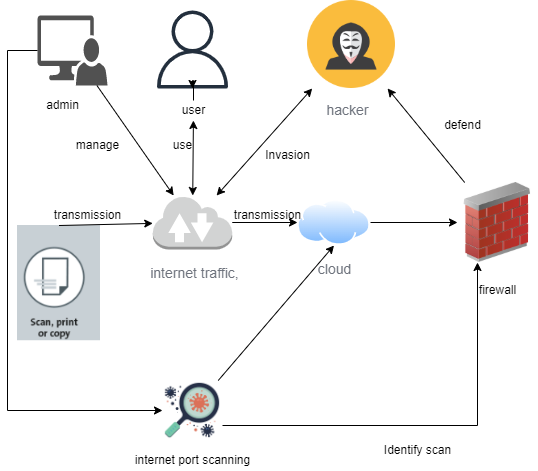

The diagram above was exported from draw.io. Its source (the exported page's mxGraphModel, read from the mxfile embedded in the PNG):
<mxGraphModel dx="1422" dy="762" grid="1" gridSize="10" guides="1" tooltips="1" connect="1" arrows="1" fold="1" page="1" pageScale="1" pageWidth="827" pageHeight="1169" math="0" shadow="0">
  <root>
    <mxCell id="0" />
    <mxCell id="1" parent="0" />
    <mxCell id="Ho2nsT_NPa81Q9y2-0XX-5" value="" style="group" vertex="1" connectable="0" parent="1">
      <mxGeometry x="206" y="180" width="78" height="110" as="geometry" />
    </mxCell>
    <mxCell id="Ho2nsT_NPa81Q9y2-0XX-1" value="" style="sketch=0;outlineConnect=0;fontColor=#232F3E;gradientColor=none;fillColor=#232F3D;strokeColor=none;dashed=0;verticalLabelPosition=bottom;verticalAlign=top;align=center;html=1;fontSize=12;fontStyle=0;aspect=fixed;pointerEvents=1;shape=mxgraph.aws4.user;" vertex="1" parent="Ho2nsT_NPa81Q9y2-0XX-5">
      <mxGeometry width="78" height="78" as="geometry" />
    </mxCell>
    <mxCell id="Ho2nsT_NPa81Q9y2-0XX-7" value="" style="edgeStyle=orthogonalEdgeStyle;rounded=0;orthogonalLoop=1;jettySize=auto;html=1;" edge="1" parent="Ho2nsT_NPa81Q9y2-0XX-5" source="Ho2nsT_NPa81Q9y2-0XX-4" target="Ho2nsT_NPa81Q9y2-0XX-1">
      <mxGeometry relative="1" as="geometry" />
    </mxCell>
    <mxCell id="Ho2nsT_NPa81Q9y2-0XX-4" value="user" style="text;html=1;align=center;verticalAlign=middle;resizable=0;points=[];autosize=1;strokeColor=none;fillColor=none;" vertex="1" parent="Ho2nsT_NPa81Q9y2-0XX-5">
      <mxGeometry x="20" y="90" width="40" height="20" as="geometry" />
    </mxCell>
    <mxCell id="Ho2nsT_NPa81Q9y2-0XX-10" value="" style="group" vertex="1" connectable="0" parent="1">
      <mxGeometry x="90" y="185" width="70" height="100" as="geometry" />
    </mxCell>
    <mxCell id="Ho2nsT_NPa81Q9y2-0XX-8" value="" style="sketch=0;pointerEvents=1;shadow=0;dashed=0;html=1;strokeColor=none;labelPosition=center;verticalLabelPosition=bottom;verticalAlign=top;align=center;fillColor=#515151;shape=mxgraph.mscae.system_center.admin_console" vertex="1" parent="Ho2nsT_NPa81Q9y2-0XX-10">
      <mxGeometry width="70" height="70" as="geometry" />
    </mxCell>
    <mxCell id="Ho2nsT_NPa81Q9y2-0XX-9" value="&lt;font style=&quot;vertical-align: inherit&quot;&gt;&lt;font style=&quot;vertical-align: inherit&quot;&gt;admin&lt;/font&gt;&lt;/font&gt;" style="text;html=1;align=center;verticalAlign=middle;resizable=0;points=[];autosize=1;strokeColor=none;fillColor=none;" vertex="1" parent="Ho2nsT_NPa81Q9y2-0XX-10">
      <mxGeometry y="80" width="50" height="20" as="geometry" />
    </mxCell>
    <mxCell id="Ho2nsT_NPa81Q9y2-0XX-13" value="" style="group" vertex="1" connectable="0" parent="1">
      <mxGeometry x="360" y="170" width="88" height="120" as="geometry" />
    </mxCell>
    <mxCell id="Ho2nsT_NPa81Q9y2-0XX-11" value="" style="shape=image;html=1;verticalAlign=top;verticalLabelPosition=bottom;labelBackgroundColor=#ffffff;imageAspect=0;aspect=fixed;image=https://cdn0.iconfinder.com/data/icons/kameleon-free-pack-rounded/110/Hacker-128.png" vertex="1" parent="Ho2nsT_NPa81Q9y2-0XX-13">
      <mxGeometry width="88" height="88" as="geometry" />
    </mxCell>
    <mxCell id="Ho2nsT_NPa81Q9y2-0XX-12" value="&lt;span style=&quot;color: rgb(109 , 114 , 124) ; font-family: &amp;#34;roboto&amp;#34; , , &amp;#34;blinkmacsystemfont&amp;#34; , &amp;#34;segoe ui&amp;#34; , &amp;#34;helvetica neue&amp;#34; , &amp;#34;arial&amp;#34; , sans-serif , &amp;#34;apple color emoji&amp;#34; , &amp;#34;segoe ui emoji&amp;#34; , &amp;#34;segoe ui symbol&amp;#34; ; font-size: 14px ; text-align: left ; background-color: rgb(255 , 255 , 255)&quot;&gt;hacker&lt;/span&gt;" style="text;html=1;align=center;verticalAlign=middle;resizable=0;points=[];autosize=1;strokeColor=none;fillColor=none;" vertex="1" parent="Ho2nsT_NPa81Q9y2-0XX-13">
      <mxGeometry x="10" y="100" width="60" height="20" as="geometry" />
    </mxCell>
    <mxCell id="Ho2nsT_NPa81Q9y2-0XX-16" value="" style="group" vertex="1" connectable="0" parent="1">
      <mxGeometry x="350" y="369" width="73.01999999999998" height="80" as="geometry" />
    </mxCell>
    <mxCell id="Ho2nsT_NPa81Q9y2-0XX-14" value="" style="aspect=fixed;perimeter=ellipsePerimeter;html=1;align=center;shadow=0;dashed=0;spacingTop=3;image;image=img/lib/active_directory/internet_cloud.svg;" vertex="1" parent="Ho2nsT_NPa81Q9y2-0XX-16">
      <mxGeometry width="73.02" height="46" as="geometry" />
    </mxCell>
    <mxCell id="Ho2nsT_NPa81Q9y2-0XX-15" value="&lt;span style=&quot;color: rgb(109 , 114 , 124) ; font-family: &amp;#34;roboto&amp;#34; , , &amp;#34;blinkmacsystemfont&amp;#34; , &amp;#34;segoe ui&amp;#34; , &amp;#34;helvetica neue&amp;#34; , &amp;#34;arial&amp;#34; , sans-serif , &amp;#34;apple color emoji&amp;#34; , &amp;#34;segoe ui emoji&amp;#34; , &amp;#34;segoe ui symbol&amp;#34; ; font-size: 14px ; text-align: left ; background-color: rgb(255 , 255 , 255)&quot;&gt;cloud&lt;/span&gt;" style="text;html=1;align=center;verticalAlign=middle;resizable=0;points=[];autosize=1;strokeColor=none;fillColor=none;" vertex="1" parent="Ho2nsT_NPa81Q9y2-0XX-16">
      <mxGeometry x="11.509999999999991" y="60" width="50" height="20" as="geometry" />
    </mxCell>
    <mxCell id="Ho2nsT_NPa81Q9y2-0XX-19" value="" style="group" vertex="1" connectable="0" parent="1">
      <mxGeometry x="190" y="365" width="110" height="88" as="geometry" />
    </mxCell>
    <mxCell id="Ho2nsT_NPa81Q9y2-0XX-17" value="" style="outlineConnect=0;dashed=0;verticalLabelPosition=bottom;verticalAlign=top;align=center;html=1;shape=mxgraph.aws3.internet_2;fillColor=#D2D3D3;gradientColor=none;" vertex="1" parent="Ho2nsT_NPa81Q9y2-0XX-19">
      <mxGeometry x="15.25" width="79.5" height="54" as="geometry" />
    </mxCell>
    <mxCell id="Ho2nsT_NPa81Q9y2-0XX-18" value="&lt;span style=&quot;color: rgb(109 , 114 , 124) ; font-family: &amp;#34;roboto&amp;#34; , , &amp;#34;blinkmacsystemfont&amp;#34; , &amp;#34;segoe ui&amp;#34; , &amp;#34;helvetica neue&amp;#34; , &amp;#34;arial&amp;#34; , sans-serif , &amp;#34;apple color emoji&amp;#34; , &amp;#34;segoe ui emoji&amp;#34; , &amp;#34;segoe ui symbol&amp;#34; ; font-size: 14px ; text-align: left ; background-color: rgb(255 , 255 , 255)&quot;&gt;&amp;nbsp;internet traffic,&lt;/span&gt;" style="text;html=1;align=center;verticalAlign=middle;resizable=0;points=[];autosize=1;strokeColor=none;fillColor=none;" vertex="1" parent="Ho2nsT_NPa81Q9y2-0XX-19">
      <mxGeometry y="68" width="110" height="20" as="geometry" />
    </mxCell>
    <mxCell id="Ho2nsT_NPa81Q9y2-0XX-20" value="" style="shape=image;verticalLabelPosition=bottom;labelBackgroundColor=default;verticalAlign=top;aspect=fixed;imageAspect=0;image=data:image/png,(base64 omitted: 9908 chars);" vertex="1" parent="1">
      <mxGeometry x="70" y="395" width="83" height="115.23" as="geometry" />
    </mxCell>
    <mxCell id="Ho2nsT_NPa81Q9y2-0XX-22" value="" style="endArrow=classic;startArrow=classic;html=1;rounded=0;" edge="1" parent="1" source="Ho2nsT_NPa81Q9y2-0XX-17" target="Ho2nsT_NPa81Q9y2-0XX-4">
      <mxGeometry width="50" height="50" relative="1" as="geometry">
        <mxPoint x="220" y="345" as="sourcePoint" />
        <mxPoint x="270" y="295" as="targetPoint" />
      </mxGeometry>
    </mxCell>
    <mxCell id="Ho2nsT_NPa81Q9y2-0XX-23" value="" style="endArrow=classic;html=1;rounded=0;" edge="1" parent="1" source="Ho2nsT_NPa81Q9y2-0XX-8" target="Ho2nsT_NPa81Q9y2-0XX-17">
      <mxGeometry width="50" height="50" relative="1" as="geometry">
        <mxPoint x="120" y="305" as="sourcePoint" />
        <mxPoint x="170" y="255" as="targetPoint" />
      </mxGeometry>
    </mxCell>
    <mxCell id="Ho2nsT_NPa81Q9y2-0XX-24" value="" style="endArrow=classic;startArrow=classic;html=1;rounded=0;" edge="1" parent="1" source="Ho2nsT_NPa81Q9y2-0XX-17" target="Ho2nsT_NPa81Q9y2-0XX-11">
      <mxGeometry width="50" height="50" relative="1" as="geometry">
        <mxPoint x="280" y="375" as="sourcePoint" />
        <mxPoint x="330" y="325" as="targetPoint" />
      </mxGeometry>
    </mxCell>
    <mxCell id="Ho2nsT_NPa81Q9y2-0XX-25" value="" style="endArrow=classic;html=1;rounded=0;exitX=0.5;exitY=0;exitDx=0;exitDy=0;" edge="1" parent="1" source="Ho2nsT_NPa81Q9y2-0XX-20" target="Ho2nsT_NPa81Q9y2-0XX-17">
      <mxGeometry width="50" height="50" relative="1" as="geometry">
        <mxPoint x="100" y="435" as="sourcePoint" />
        <mxPoint x="180" y="385" as="targetPoint" />
      </mxGeometry>
    </mxCell>
    <mxCell id="Ho2nsT_NPa81Q9y2-0XX-26" value="" style="endArrow=classic;html=1;rounded=0;" edge="1" parent="1" source="Ho2nsT_NPa81Q9y2-0XX-17" target="Ho2nsT_NPa81Q9y2-0XX-14">
      <mxGeometry width="50" height="50" relative="1" as="geometry">
        <mxPoint x="200" y="485" as="sourcePoint" />
        <mxPoint x="250" y="435" as="targetPoint" />
      </mxGeometry>
    </mxCell>
    <mxCell id="Ho2nsT_NPa81Q9y2-0XX-27" value="manage" style="text;html=1;align=center;verticalAlign=middle;resizable=0;points=[];autosize=1;strokeColor=none;fillColor=none;" vertex="1" parent="1">
      <mxGeometry x="120" y="305" width="60" height="20" as="geometry" />
    </mxCell>
    <mxCell id="Ho2nsT_NPa81Q9y2-0XX-28" value="Invasion" style="text;html=1;align=center;verticalAlign=middle;resizable=0;points=[];autosize=1;strokeColor=none;fillColor=none;" vertex="1" parent="1">
      <mxGeometry x="310" y="315" width="60" height="20" as="geometry" />
    </mxCell>
    <mxCell id="Ho2nsT_NPa81Q9y2-0XX-29" value="use" style="text;html=1;align=center;verticalAlign=middle;resizable=0;points=[];autosize=1;strokeColor=none;fillColor=none;" vertex="1" parent="1">
      <mxGeometry x="220" y="305" width="30" height="20" as="geometry" />
    </mxCell>
    <mxCell id="Ho2nsT_NPa81Q9y2-0XX-30" value="transmission" style="text;html=1;align=center;verticalAlign=middle;resizable=0;points=[];autosize=1;strokeColor=none;fillColor=none;" vertex="1" parent="1">
      <mxGeometry x="100" y="375" width="80" height="20" as="geometry" />
    </mxCell>
    <mxCell id="Ho2nsT_NPa81Q9y2-0XX-31" value="transmission" style="text;html=1;align=center;verticalAlign=middle;resizable=0;points=[];autosize=1;strokeColor=none;fillColor=none;" vertex="1" parent="1">
      <mxGeometry x="280" y="375" width="80" height="20" as="geometry" />
    </mxCell>
    <mxCell id="Ho2nsT_NPa81Q9y2-0XX-34" value="" style="group" vertex="1" connectable="0" parent="1">
      <mxGeometry x="215" y="550" width="95" height="90" as="geometry" />
    </mxCell>
    <mxCell id="Ho2nsT_NPa81Q9y2-0XX-32" value="" style="shape=image;html=1;verticalAlign=top;verticalLabelPosition=bottom;labelBackgroundColor=#ffffff;imageAspect=0;aspect=fixed;image=https://cdn2.iconfinder.com/data/icons/cornavirus-covid-19/64/_scan_research_magnifier_virus_disease-128.png" vertex="1" parent="Ho2nsT_NPa81Q9y2-0XX-34">
      <mxGeometry width="60" height="60" as="geometry" />
    </mxCell>
    <mxCell id="Ho2nsT_NPa81Q9y2-0XX-33" value="internet port scanning" style="text;html=1;align=center;verticalAlign=middle;resizable=0;points=[];autosize=1;strokeColor=none;fillColor=none;" vertex="1" parent="Ho2nsT_NPa81Q9y2-0XX-34">
      <mxGeometry x="-35" y="70" width="130" height="20" as="geometry" />
    </mxCell>
    <mxCell id="Ho2nsT_NPa81Q9y2-0XX-35" value="" style="endArrow=classic;html=1;rounded=0;" edge="1" parent="1" source="Ho2nsT_NPa81Q9y2-0XX-8" target="Ho2nsT_NPa81Q9y2-0XX-32">
      <mxGeometry width="50" height="50" relative="1" as="geometry">
        <mxPoint x="40" y="240" as="sourcePoint" />
        <mxPoint x="50" y="640" as="targetPoint" />
        <Array as="points">
          <mxPoint x="60" y="220" />
          <mxPoint x="60" y="580" />
        </Array>
      </mxGeometry>
    </mxCell>
    <mxCell id="Ho2nsT_NPa81Q9y2-0XX-36" value="" style="endArrow=classic;html=1;rounded=0;entryX=0.5;entryY=1;entryDx=0;entryDy=0;" edge="1" parent="1" source="Ho2nsT_NPa81Q9y2-0XX-32" target="Ho2nsT_NPa81Q9y2-0XX-14">
      <mxGeometry width="50" height="50" relative="1" as="geometry">
        <mxPoint x="220" y="550" as="sourcePoint" />
        <mxPoint x="270" y="500" as="targetPoint" />
      </mxGeometry>
    </mxCell>
    <mxCell id="Ho2nsT_NPa81Q9y2-0XX-39" value="" style="endArrow=classic;html=1;rounded=0;" edge="1" parent="1" source="Ho2nsT_NPa81Q9y2-0XX-37" target="Ho2nsT_NPa81Q9y2-0XX-11">
      <mxGeometry width="50" height="50" relative="1" as="geometry">
        <mxPoint x="480" y="320" as="sourcePoint" />
        <mxPoint x="530" y="270" as="targetPoint" />
      </mxGeometry>
    </mxCell>
    <mxCell id="Ho2nsT_NPa81Q9y2-0XX-40" value="defend" style="text;html=1;align=center;verticalAlign=middle;resizable=0;points=[];autosize=1;strokeColor=none;fillColor=none;" vertex="1" parent="1">
      <mxGeometry x="490" y="285" width="50" height="20" as="geometry" />
    </mxCell>
    <mxCell id="Ho2nsT_NPa81Q9y2-0XX-42" value="" style="group" vertex="1" connectable="0" parent="1">
      <mxGeometry x="510" y="352" width="80" height="118" as="geometry" />
    </mxCell>
    <mxCell id="Ho2nsT_NPa81Q9y2-0XX-37" value="" style="image;html=1;image=img/lib/clip_art/networking/Firewall_02_128x128.png" vertex="1" parent="Ho2nsT_NPa81Q9y2-0XX-42">
      <mxGeometry width="80" height="80" as="geometry" />
    </mxCell>
    <mxCell id="Ho2nsT_NPa81Q9y2-0XX-41" value="firewall" style="text;html=1;align=center;verticalAlign=middle;resizable=0;points=[];autosize=1;strokeColor=none;fillColor=none;" vertex="1" parent="Ho2nsT_NPa81Q9y2-0XX-42">
      <mxGeometry x="15" y="98" width="50" height="20" as="geometry" />
    </mxCell>
    <mxCell id="Ho2nsT_NPa81Q9y2-0XX-43" value="" style="endArrow=classic;html=1;rounded=0;" edge="1" parent="1" source="Ho2nsT_NPa81Q9y2-0XX-14" target="Ho2nsT_NPa81Q9y2-0XX-37">
      <mxGeometry width="50" height="50" relative="1" as="geometry">
        <mxPoint x="414" y="395" as="sourcePoint" />
        <mxPoint x="464" y="345" as="targetPoint" />
      </mxGeometry>
    </mxCell>
    <mxCell id="Ho2nsT_NPa81Q9y2-0XX-44" value="" style="endArrow=classic;html=1;rounded=0;exitX=1;exitY=0.75;exitDx=0;exitDy=0;entryX=0.25;entryY=1;entryDx=0;entryDy=0;" edge="1" parent="1" source="Ho2nsT_NPa81Q9y2-0XX-32" target="Ho2nsT_NPa81Q9y2-0XX-37">
      <mxGeometry width="50" height="50" relative="1" as="geometry">
        <mxPoint x="350" y="610" as="sourcePoint" />
        <mxPoint x="560" y="590" as="targetPoint" />
        <Array as="points">
          <mxPoint x="530" y="595" />
        </Array>
      </mxGeometry>
    </mxCell>
    <mxCell id="Ho2nsT_NPa81Q9y2-0XX-45" value="Identify scan" style="text;html=1;align=center;verticalAlign=middle;resizable=0;points=[];autosize=1;strokeColor=none;fillColor=none;" vertex="1" parent="1">
      <mxGeometry x="430" y="610" width="80" height="20" as="geometry" />
    </mxCell>
  </root>
</mxGraphModel>